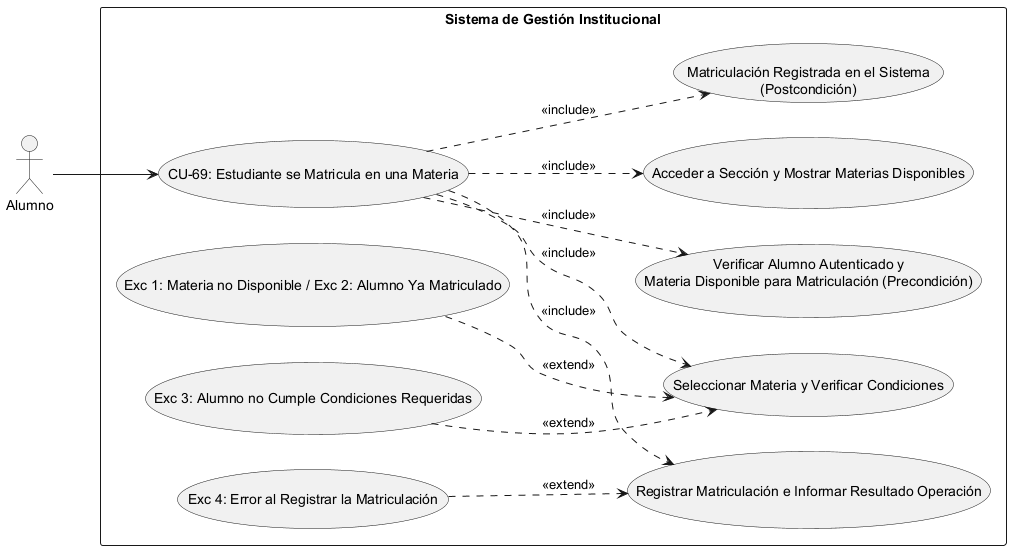

The diagram above was rendered by PlantUML. Its source (embedded in the PNG):
@startuml
left to right direction
skinparam packageStyle rectangle

' Definición de Actores
actor "Alumno" as Actor

rectangle "Sistema de Gestión Institucional" {
    
    ' Caso de Uso Principal
    usecase "CU-69: Estudiante se Matricula en una Materia" as CU69
    
    ' --- PRECONDICIONES ---
    usecase "Verificar Alumno Autenticado y\nMateria Disponible para Matriculación (Precondición)" as Precond
    
    ' --- SECUENCIA NORMAL ---
    usecase "Acceder a Sección y Mostrar Materias Disponibles" as Sec1
    usecase "Seleccionar Materia y Verificar Condiciones" as Sec2
    usecase "Registrar Matriculación e Informar Resultado Operación" as Sec3
    
    ' --- POSTCONDICIÓN ---
    usecase "Matriculación Registrada en el Sistema\n(Postcondición)" as Post
    
    ' --- EXCEPCIONES ---
    usecase "Exc 1: Materia no Disponible / Exc 2: Alumno Ya Matriculado" as Exc1_2
    usecase "Exc 3: Alumno no Cumple Condiciones Requeridas" as Exc3
    usecase "Exc 4: Error al Registrar la Matriculación" as Exc4

    ' Conexión del Actor al caso raíz
    Actor --> CU69

    ' Relaciones de Inclusión (Precondiciones, Secuencia Normal y Postcondición)
    CU69 ..> Precond : <<include>>
    CU69 ..> Sec1 : <<include>>
    CU69 ..> Sec2 : <<include>>
    CU69 ..> Sec3 : <<include>>
    CU69 ..> Post : <<include>>

    ' Relaciones de Extensión (Excepciones vinculadas al paso correspondiente)
    Exc1_2 ..> Sec2 : <<extend>>
    Exc3 ..> Sec2 : <<extend>>
    Exc4 ..> Sec3 : <<extend>>
}
@enduml